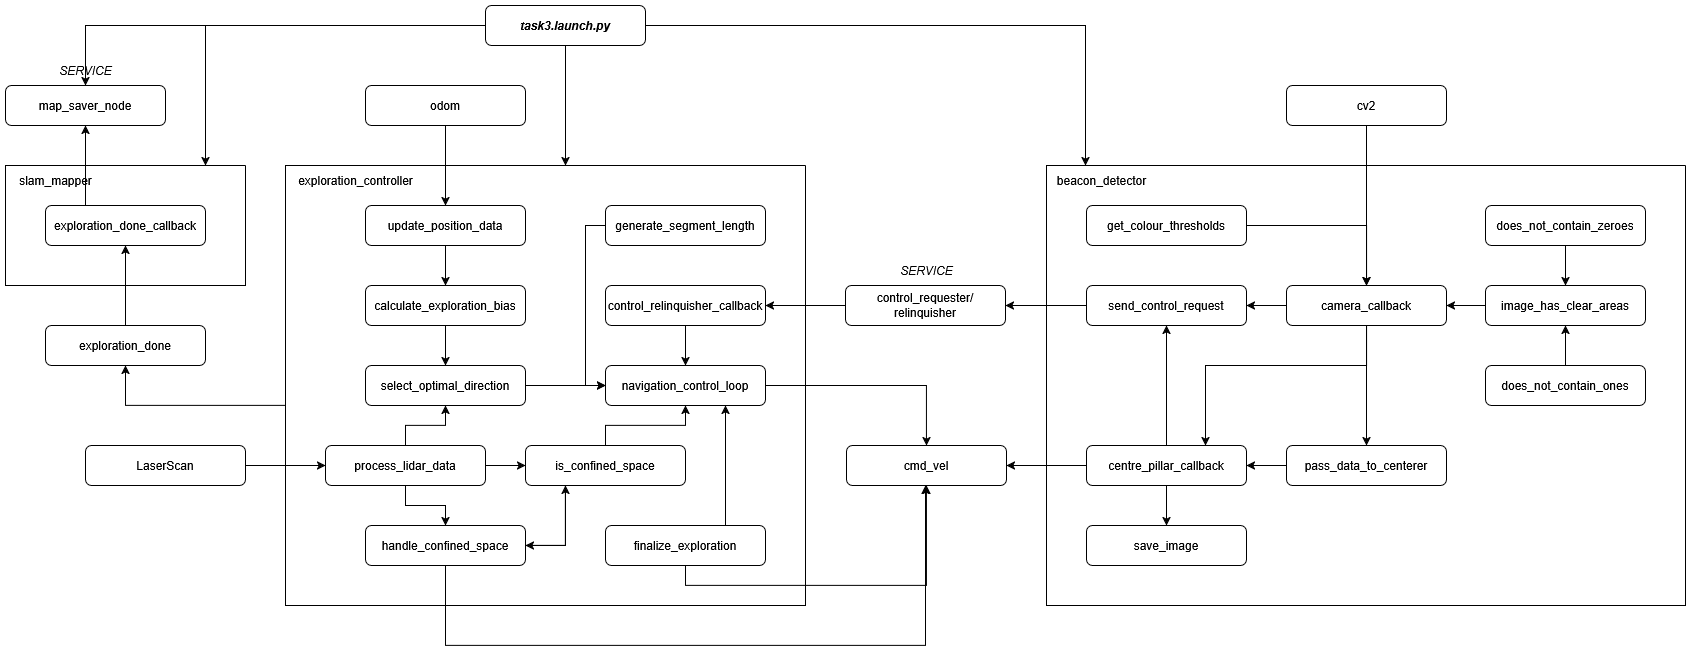

The diagram above was exported from draw.io. Its source (the exported page's mxGraphModel, read from the mxfile embedded in the PNG):
<mxGraphModel dx="2592" dy="780" grid="1" gridSize="10" guides="1" tooltips="1" connect="1" arrows="1" fold="1" page="1" pageScale="1" pageWidth="827" pageHeight="1169" math="0" shadow="0">
  <root>
    <mxCell id="0" />
    <mxCell id="1" parent="0" />
    <mxCell id="sQS2M2_BohWzyAQz8IVa-69" style="edgeStyle=orthogonalEdgeStyle;rounded=0;orthogonalLoop=1;jettySize=auto;html=1;" edge="1" parent="1" source="iqrSwKPz8qqZMewvU_1i-4" target="sQS2M2_BohWzyAQz8IVa-61">
      <mxGeometry relative="1" as="geometry">
        <Array as="points">
          <mxPoint x="80" y="720" />
        </Array>
      </mxGeometry>
    </mxCell>
    <mxCell id="iqrSwKPz8qqZMewvU_1i-4" value="" style="swimlane;startSize=0;" parent="1" vertex="1">
      <mxGeometry x="240" y="480" width="520" height="440" as="geometry">
        <mxRectangle x="250" y="120" width="50" height="40" as="alternateBounds" />
      </mxGeometry>
    </mxCell>
    <mxCell id="iqrSwKPz8qqZMewvU_1i-2" value="&lt;div&gt;navigation_control_loop&lt;/div&gt;" style="rounded=1;whiteSpace=wrap;html=1;" parent="iqrSwKPz8qqZMewvU_1i-4" vertex="1">
      <mxGeometry x="320" y="200" width="160" height="40" as="geometry" />
    </mxCell>
    <mxCell id="sQS2M2_BohWzyAQz8IVa-83" style="edgeStyle=orthogonalEdgeStyle;rounded=0;orthogonalLoop=1;jettySize=auto;html=1;" edge="1" parent="iqrSwKPz8qqZMewvU_1i-4" source="iqrSwKPz8qqZMewvU_1i-3" target="eY3Ni58bD9VYsSbUtD1d-6">
      <mxGeometry relative="1" as="geometry">
        <Array as="points">
          <mxPoint x="280" y="380" />
        </Array>
      </mxGeometry>
    </mxCell>
    <mxCell id="iqrSwKPz8qqZMewvU_1i-3" value="handle_confined_space" style="rounded=1;whiteSpace=wrap;html=1;" parent="iqrSwKPz8qqZMewvU_1i-4" vertex="1">
      <mxGeometry x="80" y="360" width="160" height="40" as="geometry" />
    </mxCell>
    <mxCell id="iqrSwKPz8qqZMewvU_1i-5" value="&lt;div&gt;exploration_controller&lt;/div&gt;" style="text;html=1;align=center;verticalAlign=middle;resizable=0;points=[];autosize=1;strokeColor=none;fillColor=none;" parent="iqrSwKPz8qqZMewvU_1i-4" vertex="1">
      <mxGeometry width="140" height="30" as="geometry" />
    </mxCell>
    <mxCell id="sQS2M2_BohWzyAQz8IVa-89" style="edgeStyle=orthogonalEdgeStyle;rounded=0;orthogonalLoop=1;jettySize=auto;html=1;" edge="1" parent="iqrSwKPz8qqZMewvU_1i-4" source="8Von8St3Uhce5yHrCOp--1" target="iqrSwKPz8qqZMewvU_1i-2">
      <mxGeometry relative="1" as="geometry">
        <Array as="points">
          <mxPoint x="300" y="60" />
          <mxPoint x="300" y="220" />
        </Array>
      </mxGeometry>
    </mxCell>
    <mxCell id="8Von8St3Uhce5yHrCOp--1" value="generate_segment_length" style="rounded=1;whiteSpace=wrap;html=1;" parent="iqrSwKPz8qqZMewvU_1i-4" vertex="1">
      <mxGeometry x="320" y="40" width="160" height="40" as="geometry" />
    </mxCell>
    <mxCell id="sQS2M2_BohWzyAQz8IVa-80" style="edgeStyle=orthogonalEdgeStyle;rounded=0;orthogonalLoop=1;jettySize=auto;html=1;" edge="1" parent="iqrSwKPz8qqZMewvU_1i-4" source="eY3Ni58bD9VYsSbUtD1d-3" target="eY3Ni58bD9VYsSbUtD1d-5">
      <mxGeometry relative="1" as="geometry" />
    </mxCell>
    <mxCell id="sQS2M2_BohWzyAQz8IVa-81" style="edgeStyle=orthogonalEdgeStyle;rounded=0;orthogonalLoop=1;jettySize=auto;html=1;" edge="1" parent="iqrSwKPz8qqZMewvU_1i-4" source="eY3Ni58bD9VYsSbUtD1d-3" target="eY3Ni58bD9VYsSbUtD1d-6">
      <mxGeometry relative="1" as="geometry" />
    </mxCell>
    <mxCell id="sQS2M2_BohWzyAQz8IVa-82" style="edgeStyle=orthogonalEdgeStyle;rounded=0;orthogonalLoop=1;jettySize=auto;html=1;" edge="1" parent="iqrSwKPz8qqZMewvU_1i-4" source="eY3Ni58bD9VYsSbUtD1d-3" target="iqrSwKPz8qqZMewvU_1i-3">
      <mxGeometry relative="1" as="geometry" />
    </mxCell>
    <mxCell id="eY3Ni58bD9VYsSbUtD1d-3" value="process_lidar_data" style="rounded=1;whiteSpace=wrap;html=1;" parent="iqrSwKPz8qqZMewvU_1i-4" vertex="1">
      <mxGeometry x="40" y="280" width="160" height="40" as="geometry" />
    </mxCell>
    <mxCell id="sQS2M2_BohWzyAQz8IVa-72" style="edgeStyle=orthogonalEdgeStyle;rounded=0;orthogonalLoop=1;jettySize=auto;html=1;" edge="1" parent="iqrSwKPz8qqZMewvU_1i-4" source="eY3Ni58bD9VYsSbUtD1d-4" target="eY3Ni58bD9VYsSbUtD1d-7">
      <mxGeometry relative="1" as="geometry" />
    </mxCell>
    <mxCell id="eY3Ni58bD9VYsSbUtD1d-4" value="update_position_data" style="rounded=1;whiteSpace=wrap;html=1;" parent="iqrSwKPz8qqZMewvU_1i-4" vertex="1">
      <mxGeometry x="80" y="40" width="160" height="40" as="geometry" />
    </mxCell>
    <mxCell id="sQS2M2_BohWzyAQz8IVa-9" style="edgeStyle=orthogonalEdgeStyle;rounded=0;orthogonalLoop=1;jettySize=auto;html=1;" edge="1" parent="iqrSwKPz8qqZMewvU_1i-4" source="eY3Ni58bD9VYsSbUtD1d-6" target="iqrSwKPz8qqZMewvU_1i-3">
      <mxGeometry relative="1" as="geometry">
        <Array as="points">
          <mxPoint x="280" y="380" />
        </Array>
      </mxGeometry>
    </mxCell>
    <mxCell id="sQS2M2_BohWzyAQz8IVa-77" style="edgeStyle=orthogonalEdgeStyle;rounded=0;orthogonalLoop=1;jettySize=auto;html=1;" edge="1" parent="iqrSwKPz8qqZMewvU_1i-4" source="eY3Ni58bD9VYsSbUtD1d-6" target="iqrSwKPz8qqZMewvU_1i-2">
      <mxGeometry relative="1" as="geometry" />
    </mxCell>
    <mxCell id="eY3Ni58bD9VYsSbUtD1d-6" value="is_confined_space" style="rounded=1;whiteSpace=wrap;html=1;" parent="iqrSwKPz8qqZMewvU_1i-4" vertex="1">
      <mxGeometry x="240" y="280" width="160" height="40" as="geometry" />
    </mxCell>
    <mxCell id="sQS2M2_BohWzyAQz8IVa-73" style="edgeStyle=orthogonalEdgeStyle;rounded=0;orthogonalLoop=1;jettySize=auto;html=1;" edge="1" parent="iqrSwKPz8qqZMewvU_1i-4" source="eY3Ni58bD9VYsSbUtD1d-7" target="eY3Ni58bD9VYsSbUtD1d-5">
      <mxGeometry relative="1" as="geometry" />
    </mxCell>
    <mxCell id="eY3Ni58bD9VYsSbUtD1d-7" value="calculate_exploration_bias" style="rounded=1;whiteSpace=wrap;html=1;" parent="iqrSwKPz8qqZMewvU_1i-4" vertex="1">
      <mxGeometry x="80" y="120" width="160" height="40" as="geometry" />
    </mxCell>
    <mxCell id="sQS2M2_BohWzyAQz8IVa-79" style="edgeStyle=orthogonalEdgeStyle;rounded=0;orthogonalLoop=1;jettySize=auto;html=1;" edge="1" parent="iqrSwKPz8qqZMewvU_1i-4" source="eY3Ni58bD9VYsSbUtD1d-10" target="iqrSwKPz8qqZMewvU_1i-2">
      <mxGeometry relative="1" as="geometry">
        <Array as="points">
          <mxPoint x="440" y="300" />
          <mxPoint x="440" y="300" />
        </Array>
      </mxGeometry>
    </mxCell>
    <mxCell id="eY3Ni58bD9VYsSbUtD1d-10" value="finalize_exploration" style="rounded=1;whiteSpace=wrap;html=1;" parent="iqrSwKPz8qqZMewvU_1i-4" vertex="1">
      <mxGeometry x="320" y="360" width="160" height="40" as="geometry" />
    </mxCell>
    <mxCell id="sQS2M2_BohWzyAQz8IVa-74" style="edgeStyle=orthogonalEdgeStyle;rounded=0;orthogonalLoop=1;jettySize=auto;html=1;" edge="1" parent="iqrSwKPz8qqZMewvU_1i-4" source="eY3Ni58bD9VYsSbUtD1d-5" target="iqrSwKPz8qqZMewvU_1i-2">
      <mxGeometry relative="1" as="geometry" />
    </mxCell>
    <mxCell id="eY3Ni58bD9VYsSbUtD1d-5" value="select_optimal_direction" style="rounded=1;whiteSpace=wrap;html=1;" parent="iqrSwKPz8qqZMewvU_1i-4" vertex="1">
      <mxGeometry x="80" y="200" width="160" height="40" as="geometry" />
    </mxCell>
    <mxCell id="sQS2M2_BohWzyAQz8IVa-91" value="" style="edgeStyle=orthogonalEdgeStyle;rounded=0;orthogonalLoop=1;jettySize=auto;html=1;" edge="1" parent="iqrSwKPz8qqZMewvU_1i-4" source="sQS2M2_BohWzyAQz8IVa-90" target="iqrSwKPz8qqZMewvU_1i-2">
      <mxGeometry relative="1" as="geometry" />
    </mxCell>
    <mxCell id="sQS2M2_BohWzyAQz8IVa-90" value="control_relinquisher_callback" style="rounded=1;whiteSpace=wrap;html=1;" vertex="1" parent="iqrSwKPz8qqZMewvU_1i-4">
      <mxGeometry x="320" y="120" width="160" height="40" as="geometry" />
    </mxCell>
    <mxCell id="sQS2M2_BohWzyAQz8IVa-122" style="edgeStyle=orthogonalEdgeStyle;rounded=0;orthogonalLoop=1;jettySize=auto;html=1;" edge="1" parent="1" source="iqrSwKPz8qqZMewvU_1i-7" target="eY3Ni58bD9VYsSbUtD1d-3">
      <mxGeometry relative="1" as="geometry" />
    </mxCell>
    <mxCell id="iqrSwKPz8qqZMewvU_1i-7" value="LaserScan" style="rounded=1;whiteSpace=wrap;html=1;" parent="1" vertex="1">
      <mxGeometry x="40" y="760" width="160" height="40" as="geometry" />
    </mxCell>
    <mxCell id="sQS2M2_BohWzyAQz8IVa-52" style="edgeStyle=orthogonalEdgeStyle;rounded=0;orthogonalLoop=1;jettySize=auto;html=1;" edge="1" parent="1" source="iqrSwKPz8qqZMewvU_1i-8" target="eY3Ni58bD9VYsSbUtD1d-4">
      <mxGeometry relative="1" as="geometry">
        <Array as="points">
          <mxPoint x="400" y="480" />
          <mxPoint x="400" y="480" />
        </Array>
      </mxGeometry>
    </mxCell>
    <mxCell id="iqrSwKPz8qqZMewvU_1i-8" value="odom" style="rounded=1;whiteSpace=wrap;html=1;" parent="1" vertex="1">
      <mxGeometry x="320" y="400" width="160" height="40" as="geometry" />
    </mxCell>
    <mxCell id="sQS2M2_BohWzyAQz8IVa-85" style="edgeStyle=orthogonalEdgeStyle;rounded=0;orthogonalLoop=1;jettySize=auto;html=1;" edge="1" parent="1" source="sQS2M2_BohWzyAQz8IVa-18">
      <mxGeometry relative="1" as="geometry">
        <mxPoint x="520" y="480" as="targetPoint" />
        <Array as="points">
          <mxPoint x="520" y="480" />
        </Array>
      </mxGeometry>
    </mxCell>
    <mxCell id="sQS2M2_BohWzyAQz8IVa-86" style="edgeStyle=orthogonalEdgeStyle;rounded=0;orthogonalLoop=1;jettySize=auto;html=1;" edge="1" parent="1" source="sQS2M2_BohWzyAQz8IVa-18" target="sQS2M2_BohWzyAQz8IVa-45">
      <mxGeometry relative="1" as="geometry">
        <Array as="points">
          <mxPoint x="1040" y="340" />
        </Array>
      </mxGeometry>
    </mxCell>
    <mxCell id="sQS2M2_BohWzyAQz8IVa-87" style="edgeStyle=orthogonalEdgeStyle;rounded=0;orthogonalLoop=1;jettySize=auto;html=1;" edge="1" parent="1" source="sQS2M2_BohWzyAQz8IVa-18" target="sQS2M2_BohWzyAQz8IVa-20">
      <mxGeometry relative="1" as="geometry" />
    </mxCell>
    <mxCell id="sQS2M2_BohWzyAQz8IVa-121" style="edgeStyle=orthogonalEdgeStyle;rounded=0;orthogonalLoop=1;jettySize=auto;html=1;" edge="1" parent="1" source="sQS2M2_BohWzyAQz8IVa-18" target="sQS2M2_BohWzyAQz8IVa-66">
      <mxGeometry relative="1" as="geometry">
        <Array as="points">
          <mxPoint x="160" y="340" />
        </Array>
      </mxGeometry>
    </mxCell>
    <mxCell id="sQS2M2_BohWzyAQz8IVa-18" value="&lt;div&gt;&lt;b&gt;&lt;i&gt;task3.launch.py&lt;/i&gt;&lt;/b&gt;&lt;/div&gt;" style="rounded=1;whiteSpace=wrap;html=1;" vertex="1" parent="1">
      <mxGeometry x="440" y="320" width="160" height="40" as="geometry" />
    </mxCell>
    <mxCell id="sQS2M2_BohWzyAQz8IVa-20" value="map_saver_node" style="rounded=1;whiteSpace=wrap;html=1;" vertex="1" parent="1">
      <mxGeometry x="-40" y="400" width="160" height="40" as="geometry" />
    </mxCell>
    <mxCell id="sQS2M2_BohWzyAQz8IVa-45" value="" style="swimlane;startSize=0;" vertex="1" parent="1">
      <mxGeometry x="1001" y="480" width="639" height="440" as="geometry" />
    </mxCell>
    <mxCell id="sQS2M2_BohWzyAQz8IVa-46" value="&lt;div&gt;beacon_detector&lt;/div&gt;" style="text;html=1;align=center;verticalAlign=middle;resizable=0;points=[];autosize=1;strokeColor=none;fillColor=none;" vertex="1" parent="sQS2M2_BohWzyAQz8IVa-45">
      <mxGeometry width="110" height="30" as="geometry" />
    </mxCell>
    <mxCell id="sQS2M2_BohWzyAQz8IVa-96" value="&lt;div&gt;send_control_request&lt;/div&gt;" style="rounded=1;whiteSpace=wrap;html=1;" vertex="1" parent="sQS2M2_BohWzyAQz8IVa-45">
      <mxGeometry x="40" y="120" width="160" height="40" as="geometry" />
    </mxCell>
    <mxCell id="sQS2M2_BohWzyAQz8IVa-100" style="edgeStyle=orthogonalEdgeStyle;rounded=0;orthogonalLoop=1;jettySize=auto;html=1;" edge="1" parent="sQS2M2_BohWzyAQz8IVa-45" source="sQS2M2_BohWzyAQz8IVa-57" target="sQS2M2_BohWzyAQz8IVa-96">
      <mxGeometry relative="1" as="geometry" />
    </mxCell>
    <mxCell id="sQS2M2_BohWzyAQz8IVa-57" value="centre_pillar_callback" style="rounded=1;whiteSpace=wrap;html=1;" vertex="1" parent="sQS2M2_BohWzyAQz8IVa-45">
      <mxGeometry x="40" y="280" width="160" height="40" as="geometry" />
    </mxCell>
    <mxCell id="sQS2M2_BohWzyAQz8IVa-97" style="edgeStyle=orthogonalEdgeStyle;rounded=0;orthogonalLoop=1;jettySize=auto;html=1;" edge="1" parent="sQS2M2_BohWzyAQz8IVa-45" source="sQS2M2_BohWzyAQz8IVa-62" target="sQS2M2_BohWzyAQz8IVa-96">
      <mxGeometry relative="1" as="geometry" />
    </mxCell>
    <mxCell id="sQS2M2_BohWzyAQz8IVa-114" style="edgeStyle=orthogonalEdgeStyle;rounded=0;orthogonalLoop=1;jettySize=auto;html=1;" edge="1" parent="sQS2M2_BohWzyAQz8IVa-45" source="sQS2M2_BohWzyAQz8IVa-62" target="sQS2M2_BohWzyAQz8IVa-113">
      <mxGeometry relative="1" as="geometry" />
    </mxCell>
    <mxCell id="sQS2M2_BohWzyAQz8IVa-62" value="camera_callback" style="rounded=1;whiteSpace=wrap;html=1;" vertex="1" parent="sQS2M2_BohWzyAQz8IVa-45">
      <mxGeometry x="240" y="120" width="160" height="40" as="geometry" />
    </mxCell>
    <mxCell id="sQS2M2_BohWzyAQz8IVa-65" style="edgeStyle=orthogonalEdgeStyle;rounded=0;orthogonalLoop=1;jettySize=auto;html=1;" edge="1" parent="sQS2M2_BohWzyAQz8IVa-45" source="sQS2M2_BohWzyAQz8IVa-62" target="sQS2M2_BohWzyAQz8IVa-57">
      <mxGeometry relative="1" as="geometry">
        <Array as="points">
          <mxPoint x="320" y="200" />
          <mxPoint x="159" y="200" />
        </Array>
      </mxGeometry>
    </mxCell>
    <mxCell id="sQS2M2_BohWzyAQz8IVa-21" value="save_image" style="rounded=1;whiteSpace=wrap;html=1;" vertex="1" parent="sQS2M2_BohWzyAQz8IVa-45">
      <mxGeometry x="40" y="360" width="160" height="40" as="geometry" />
    </mxCell>
    <mxCell id="sQS2M2_BohWzyAQz8IVa-59" style="edgeStyle=orthogonalEdgeStyle;rounded=0;orthogonalLoop=1;jettySize=auto;html=1;" edge="1" parent="sQS2M2_BohWzyAQz8IVa-45" source="sQS2M2_BohWzyAQz8IVa-57" target="sQS2M2_BohWzyAQz8IVa-21">
      <mxGeometry relative="1" as="geometry" />
    </mxCell>
    <mxCell id="sQS2M2_BohWzyAQz8IVa-108" style="edgeStyle=orthogonalEdgeStyle;rounded=0;orthogonalLoop=1;jettySize=auto;html=1;" edge="1" parent="sQS2M2_BohWzyAQz8IVa-45" source="sQS2M2_BohWzyAQz8IVa-103" target="sQS2M2_BohWzyAQz8IVa-62">
      <mxGeometry relative="1" as="geometry" />
    </mxCell>
    <mxCell id="sQS2M2_BohWzyAQz8IVa-103" value="image_has_clear_areas" style="rounded=1;whiteSpace=wrap;html=1;" vertex="1" parent="sQS2M2_BohWzyAQz8IVa-45">
      <mxGeometry x="439" y="120" width="160" height="40" as="geometry" />
    </mxCell>
    <mxCell id="sQS2M2_BohWzyAQz8IVa-110" style="edgeStyle=orthogonalEdgeStyle;rounded=0;orthogonalLoop=1;jettySize=auto;html=1;" edge="1" parent="sQS2M2_BohWzyAQz8IVa-45" source="sQS2M2_BohWzyAQz8IVa-94" target="sQS2M2_BohWzyAQz8IVa-103">
      <mxGeometry relative="1" as="geometry" />
    </mxCell>
    <mxCell id="sQS2M2_BohWzyAQz8IVa-94" value="does_not_contain_zeroes" style="rounded=1;whiteSpace=wrap;html=1;" vertex="1" parent="sQS2M2_BohWzyAQz8IVa-45">
      <mxGeometry x="439" y="40" width="160" height="40" as="geometry" />
    </mxCell>
    <mxCell id="sQS2M2_BohWzyAQz8IVa-111" style="edgeStyle=orthogonalEdgeStyle;rounded=0;orthogonalLoop=1;jettySize=auto;html=1;" edge="1" parent="sQS2M2_BohWzyAQz8IVa-45" source="sQS2M2_BohWzyAQz8IVa-102" target="sQS2M2_BohWzyAQz8IVa-103">
      <mxGeometry relative="1" as="geometry" />
    </mxCell>
    <mxCell id="sQS2M2_BohWzyAQz8IVa-102" value="does_not_contain_ones" style="rounded=1;whiteSpace=wrap;html=1;" vertex="1" parent="sQS2M2_BohWzyAQz8IVa-45">
      <mxGeometry x="439" y="200" width="160" height="40" as="geometry" />
    </mxCell>
    <mxCell id="sQS2M2_BohWzyAQz8IVa-115" style="edgeStyle=orthogonalEdgeStyle;rounded=0;orthogonalLoop=1;jettySize=auto;html=1;" edge="1" parent="sQS2M2_BohWzyAQz8IVa-45" source="sQS2M2_BohWzyAQz8IVa-113" target="sQS2M2_BohWzyAQz8IVa-57">
      <mxGeometry relative="1" as="geometry" />
    </mxCell>
    <mxCell id="sQS2M2_BohWzyAQz8IVa-113" value="pass_data_to_centerer" style="rounded=1;whiteSpace=wrap;html=1;" vertex="1" parent="sQS2M2_BohWzyAQz8IVa-45">
      <mxGeometry x="240" y="280" width="160" height="40" as="geometry" />
    </mxCell>
    <mxCell id="sQS2M2_BohWzyAQz8IVa-117" style="edgeStyle=orthogonalEdgeStyle;rounded=0;orthogonalLoop=1;jettySize=auto;html=1;" edge="1" parent="sQS2M2_BohWzyAQz8IVa-45" source="sQS2M2_BohWzyAQz8IVa-112" target="sQS2M2_BohWzyAQz8IVa-62">
      <mxGeometry relative="1" as="geometry" />
    </mxCell>
    <mxCell id="sQS2M2_BohWzyAQz8IVa-112" value="get_colour_thresholds" style="rounded=1;whiteSpace=wrap;html=1;" vertex="1" parent="sQS2M2_BohWzyAQz8IVa-45">
      <mxGeometry x="40" y="40" width="160" height="40" as="geometry" />
    </mxCell>
    <mxCell id="sQS2M2_BohWzyAQz8IVa-49" style="edgeStyle=orthogonalEdgeStyle;rounded=0;orthogonalLoop=1;jettySize=auto;html=1;" edge="1" parent="1" source="iqrSwKPz8qqZMewvU_1i-3" target="sQS2M2_BohWzyAQz8IVa-47">
      <mxGeometry relative="1" as="geometry">
        <Array as="points">
          <mxPoint x="400" y="960" />
          <mxPoint x="880" y="960" />
        </Array>
      </mxGeometry>
    </mxCell>
    <mxCell id="sQS2M2_BohWzyAQz8IVa-50" style="edgeStyle=orthogonalEdgeStyle;rounded=0;orthogonalLoop=1;jettySize=auto;html=1;" edge="1" parent="1" source="eY3Ni58bD9VYsSbUtD1d-10" target="sQS2M2_BohWzyAQz8IVa-47">
      <mxGeometry relative="1" as="geometry">
        <Array as="points">
          <mxPoint x="640" y="900" />
        </Array>
      </mxGeometry>
    </mxCell>
    <mxCell id="sQS2M2_BohWzyAQz8IVa-51" style="edgeStyle=orthogonalEdgeStyle;rounded=0;orthogonalLoop=1;jettySize=auto;html=1;" edge="1" parent="1" source="iqrSwKPz8qqZMewvU_1i-2" target="sQS2M2_BohWzyAQz8IVa-47">
      <mxGeometry relative="1" as="geometry" />
    </mxCell>
    <mxCell id="sQS2M2_BohWzyAQz8IVa-66" value="" style="swimlane;startSize=0;" vertex="1" parent="1">
      <mxGeometry x="-40" y="480" width="240" height="120" as="geometry" />
    </mxCell>
    <mxCell id="sQS2M2_BohWzyAQz8IVa-67" value="slam_mapper" style="text;html=1;align=center;verticalAlign=middle;resizable=0;points=[];autosize=1;strokeColor=none;fillColor=none;" vertex="1" parent="sQS2M2_BohWzyAQz8IVa-66">
      <mxGeometry width="100" height="30" as="geometry" />
    </mxCell>
    <mxCell id="sQS2M2_BohWzyAQz8IVa-60" value="exploration_done_callback" style="rounded=1;whiteSpace=wrap;html=1;" vertex="1" parent="sQS2M2_BohWzyAQz8IVa-66">
      <mxGeometry x="40" y="40" width="160" height="40" as="geometry" />
    </mxCell>
    <mxCell id="sQS2M2_BohWzyAQz8IVa-70" style="edgeStyle=orthogonalEdgeStyle;rounded=0;orthogonalLoop=1;jettySize=auto;html=1;" edge="1" parent="1" source="sQS2M2_BohWzyAQz8IVa-61" target="sQS2M2_BohWzyAQz8IVa-60">
      <mxGeometry relative="1" as="geometry" />
    </mxCell>
    <mxCell id="sQS2M2_BohWzyAQz8IVa-61" value="exploration_done" style="rounded=1;whiteSpace=wrap;html=1;" vertex="1" parent="1">
      <mxGeometry y="640" width="160" height="40" as="geometry" />
    </mxCell>
    <mxCell id="sQS2M2_BohWzyAQz8IVa-84" style="edgeStyle=orthogonalEdgeStyle;rounded=0;orthogonalLoop=1;jettySize=auto;html=1;" edge="1" parent="1" source="sQS2M2_BohWzyAQz8IVa-60" target="sQS2M2_BohWzyAQz8IVa-20">
      <mxGeometry relative="1" as="geometry">
        <Array as="points">
          <mxPoint x="40" y="500" />
          <mxPoint x="40" y="500" />
        </Array>
      </mxGeometry>
    </mxCell>
    <mxCell id="sQS2M2_BohWzyAQz8IVa-47" value="cmd_vel" style="rounded=1;whiteSpace=wrap;html=1;" vertex="1" parent="1">
      <mxGeometry x="801" y="760" width="160" height="40" as="geometry" />
    </mxCell>
    <mxCell id="sQS2M2_BohWzyAQz8IVa-58" style="edgeStyle=orthogonalEdgeStyle;rounded=0;orthogonalLoop=1;jettySize=auto;html=1;" edge="1" parent="1" source="sQS2M2_BohWzyAQz8IVa-57" target="sQS2M2_BohWzyAQz8IVa-47">
      <mxGeometry relative="1" as="geometry" />
    </mxCell>
    <mxCell id="sQS2M2_BohWzyAQz8IVa-48" value="cv2" style="rounded=1;whiteSpace=wrap;html=1;" vertex="1" parent="1">
      <mxGeometry x="1241" y="400" width="160" height="40" as="geometry" />
    </mxCell>
    <mxCell id="sQS2M2_BohWzyAQz8IVa-63" style="edgeStyle=orthogonalEdgeStyle;rounded=0;orthogonalLoop=1;jettySize=auto;html=1;" edge="1" parent="1" source="sQS2M2_BohWzyAQz8IVa-48" target="sQS2M2_BohWzyAQz8IVa-62">
      <mxGeometry relative="1" as="geometry" />
    </mxCell>
    <mxCell id="sQS2M2_BohWzyAQz8IVa-101" style="edgeStyle=orthogonalEdgeStyle;rounded=0;orthogonalLoop=1;jettySize=auto;html=1;" edge="1" parent="1" source="sQS2M2_BohWzyAQz8IVa-92" target="sQS2M2_BohWzyAQz8IVa-90">
      <mxGeometry relative="1" as="geometry" />
    </mxCell>
    <mxCell id="sQS2M2_BohWzyAQz8IVa-92" value="control_requester/relinquisher" style="rounded=1;whiteSpace=wrap;html=1;" vertex="1" parent="1">
      <mxGeometry x="800" y="600" width="160" height="40" as="geometry" />
    </mxCell>
    <mxCell id="sQS2M2_BohWzyAQz8IVa-98" style="edgeStyle=orthogonalEdgeStyle;rounded=0;orthogonalLoop=1;jettySize=auto;html=1;" edge="1" parent="1" source="sQS2M2_BohWzyAQz8IVa-96" target="sQS2M2_BohWzyAQz8IVa-92">
      <mxGeometry relative="1" as="geometry" />
    </mxCell>
    <mxCell id="sQS2M2_BohWzyAQz8IVa-123" value="&lt;i&gt;SERVICE&lt;/i&gt;" style="text;html=1;align=center;verticalAlign=middle;resizable=0;points=[];autosize=1;strokeColor=none;fillColor=none;" vertex="1" parent="1">
      <mxGeometry x="841" y="570" width="80" height="30" as="geometry" />
    </mxCell>
    <mxCell id="sQS2M2_BohWzyAQz8IVa-124" value="&lt;i&gt;SERVICE&lt;/i&gt;" style="text;html=1;align=center;verticalAlign=middle;resizable=0;points=[];autosize=1;strokeColor=none;fillColor=none;" vertex="1" parent="1">
      <mxGeometry y="370" width="80" height="30" as="geometry" />
    </mxCell>
  </root>
</mxGraphModel>